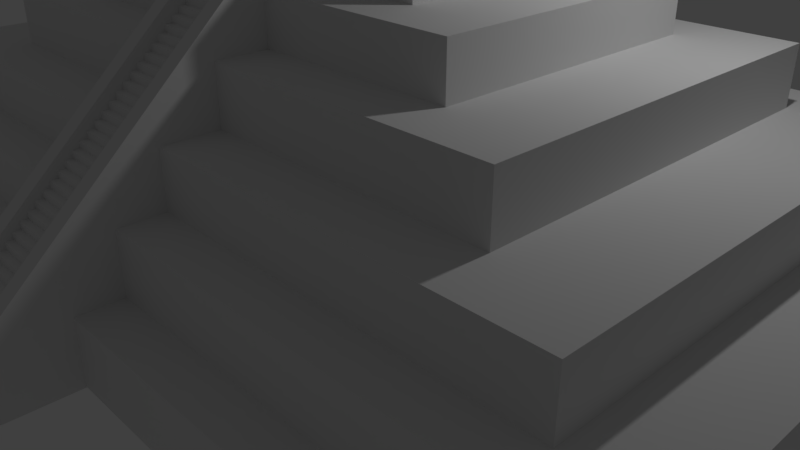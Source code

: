 # Source: Pyramid.blend  (saved by Blender 2.78.0; exported with 4.5.12 LTS)
import bpy
from mathutils import Matrix  # noqa: F401  (used for matrix-valued properties, if any)

bpy.ops.wm.read_factory_settings(use_empty=True)
scene = bpy.context.scene
scene.name = 'Scene'

# ---- collections
col_collection_1 = bpy.data.collections.new('Collection 1'); scene.collection.children.link(col_collection_1)

# ---- materials (node trees are filled in below, after node groups)
mat_material = bpy.data.materials.new('Material')
mat_material.alpha_threshold = 0.0
mat_material.use_transparent_shadow = False
mat_material.roughness = 0.5
mat_material.line_color = (0.0, 0.0, 0.0, 1.0)

# ---- material node trees

# ---- world
world_world = bpy.data.worlds.new('World'); scene.world = world_world
world_world.color = (0.05088, 0.05088, 0.05088)
world_world.use_sun_shadow = False
world_world.sun_shadow_jitter_overblur = 0.0
world_world.cycles.sampling_method = 'MANUAL'

# ---- cameras
cam_camera = bpy.data.cameras.new('Camera')
cam_camera.clip_end = 100.0
cam_camera.lens = 35.0
cam_camera.sensor_width = 32.0
cam_camera.sensor_height = 18.0
cam_camera.ortho_scale = 7.314
cam_camera.dof.focus_distance = 0.0
cam_camera.dof.aperture_fstop = 128.0

# ---- lights
light_lamp = bpy.data.lights.new('Lamp', 'POINT')
light_lamp.transmission_factor = 0.0
light_lamp.cutoff_distance = 30.0
light_lamp.energy = 100.0
light_lamp.shadow_buffer_clip_start = 1.001
light_lamp.shadow_soft_size = 0.1
light_lamp.shadow_maximum_resolution = 0.006
light_lamp.use_absolute_resolution = True

# ---- meshes
me_cube_003 = bpy.data.meshes.new('Cube.003')
me_cube_003.from_pydata([(-1.075, -1.0, -1.0), (-1.075, -1.0, 1.0), (-1.075, 1.0, -1.0), (-1.075, 1.0, 1.0), (1.044, -1.0, -1.0), (1.044, -1.0, 1.0), (1.044, 1.0, -1.0), (1.044, 1.0, 1.0), (-1.075, 1.0, 1.0), (-1.075, 1.0, 3.0), (-1.075, 3.0, 1.0), (-1.075, 3.0, 3.0), (1.044, 1.0, 1.0), (1.044, 1.0, 3.0), (1.044, 3.0, 1.0), (1.044, 3.0, 3.0), (-1.075, 3.0, 3.0), (-1.075, 3.0, 5.0), (-1.075, 5.0, 3.0), (-1.075, 5.0, 5.0), (1.044, 3.0, 3.0), (1.044, 3.0, 5.0), (1.044, 5.0, 3.0), (1.044, 5.0, 5.0), (-1.075, 5.0, 5.0), (-1.075, 5.0, 7.0), (-1.075, 7.0, 5.0), (-1.075, 7.0, 7.0), (1.044, 5.0, 5.0), (1.044, 5.0, 7.0), (1.044, 7.0, 5.0), (1.044, 7.0, 7.0), (-1.075, 7.0, 7.0), (-1.075, 7.0, 9.0), (-1.075, 9.0, 7.0), (-1.075, 9.0, 9.0), (1.044, 7.0, 7.0), (1.044, 7.0, 9.0), (1.044, 9.0, 7.0), (1.044, 9.0, 9.0), (-1.075, 9.0, 9.0), (-1.075, 9.0, 11.0), (-1.075, 11.0, 9.0), (-1.075, 11.0, 11.0), (1.044, 9.0, 9.0), (1.044, 9.0, 11.0), (1.044, 11.0, 9.0), (1.044, 11.0, 11.0), (-1.075, 11.0, 11.0), (-1.075, 11.0, 13.0), (-1.075, 13.0, 11.0), (-1.075, 13.0, 13.0), (1.044, 11.0, 11.0), (1.044, 11.0, 13.0), (1.044, 13.0, 11.0), (1.044, 13.0, 13.0), (-1.075, 13.0, 13.0), (-1.075, 13.0, 15.0), (-1.075, 15.0, 13.0), (-1.075, 15.0, 15.0), (1.044, 13.0, 13.0), (1.044, 13.0, 15.0), (1.044, 15.0, 13.0), (1.044, 15.0, 15.0), (-1.075, 15.0, 15.0), (-1.075, 15.0, 17.0), (-1.075, 17.0, 15.0), (-1.075, 17.0, 17.0), (1.044, 15.0, 15.0), (1.044, 15.0, 17.0), (1.044, 17.0, 15.0), (1.044, 17.0, 17.0), (-1.075, 17.0, 17.0), (-1.075, 17.0, 19.0), (-1.075, 19.0, 17.0), (-1.075, 19.0, 19.0), (1.044, 17.0, 17.0), (1.044, 17.0, 19.0), (1.044, 19.0, 17.0), (1.044, 19.0, 19.0), (-1.075, 19.0, 19.0), (-1.075, 19.0, 21.0), (-1.075, 21.0, 19.0), (-1.075, 21.0, 21.0), (1.044, 19.0, 19.0), (1.044, 19.0, 21.0), (1.044, 21.0, 19.0), (1.044, 21.0, 21.0), (-1.075, 21.0, 21.0), (-1.075, 21.0, 23.0), (-1.075, 23.0, 21.0), (-1.075, 23.0, 23.0), (1.044, 21.0, 21.0), (1.044, 21.0, 23.0), (1.044, 23.0, 21.0), (1.044, 23.0, 23.0), (-1.075, 23.0, 23.0), (-1.075, 23.0, 25.0), (-1.075, 25.0, 23.0), (-1.075, 25.0, 25.0), (1.044, 23.0, 23.0), (1.044, 23.0, 25.0), (1.044, 25.0, 23.0), (1.044, 25.0, 25.0), (-1.075, 25.0, 25.0), (-1.075, 25.0, 27.0), (-1.075, 27.0, 25.0), (-1.075, 27.0, 27.0), (1.044, 25.0, 25.0), (1.044, 25.0, 27.0), (1.044, 27.0, 25.0), (1.044, 27.0, 27.0), (-1.075, 27.0, 27.0), (-1.075, 27.0, 29.0), (-1.075, 29.0, 27.0), (-1.075, 29.0, 29.0), (1.044, 27.0, 27.0), (1.044, 27.0, 29.0), (1.044, 29.0, 27.0), (1.044, 29.0, 29.0), (-1.075, 29.0, 29.0), (-1.075, 29.0, 31.0), (-1.075, 31.0, 29.0), (-1.075, 31.0, 31.0), (1.044, 29.0, 29.0), (1.044, 29.0, 31.0), (1.044, 31.0, 29.0), (1.044, 31.0, 31.0), (-1.075, 31.0, 31.0), (-1.075, 31.0, 33.0), (-1.075, 33.0, 31.0), (-1.075, 33.0, 33.0), (1.044, 31.0, 31.0), (1.044, 31.0, 33.0), (1.044, 33.0, 31.0), (1.044, 33.0, 33.0), (-1.075, 33.0, 33.0), (-1.075, 33.0, 35.0), (-1.075, 35.0, 33.0), (-1.075, 35.0, 35.0), (1.044, 33.0, 33.0), (1.044, 33.0, 35.0), (1.044, 35.0, 33.0), (1.044, 35.0, 35.0), (-1.075, 35.0, 35.0), (-1.075, 35.0, 37.0), (-1.075, 37.0, 35.0), (-1.075, 37.0, 37.0), (1.044, 35.0, 35.0), (1.044, 35.0, 37.0), (1.044, 37.0, 35.0), (1.044, 37.0, 37.0), (-1.075, 37.0, 37.0), (-1.075, 37.0, 39.0), (-1.075, 39.0, 37.0), (-1.075, 39.0, 39.0), (1.044, 37.0, 37.0), (1.044, 37.0, 39.0), (1.044, 39.0, 37.0), (1.044, 39.0, 39.0), (-1.075, 39.0, 39.0), (-1.075, 39.0, 41.0), (-1.075, 41.0, 39.0), (-1.075, 41.0, 41.0), (1.044, 39.0, 39.0), (1.044, 39.0, 41.0), (1.044, 41.0, 39.0), (1.044, 41.0, 41.0), (-1.075, 41.0, 41.0), (-1.075, 41.0, 43.0), (-1.075, 43.0, 41.0), (-1.075, 43.0, 43.0), (1.044, 41.0, 41.0), (1.044, 41.0, 43.0), (1.044, 43.0, 41.0), (1.044, 43.0, 43.0), (-1.075, 43.0, 43.0), (-1.075, 43.0, 45.0), (-1.075, 45.0, 43.0), (-1.075, 45.0, 45.0), (1.044, 43.0, 43.0), (1.044, 43.0, 45.0), (1.044, 45.0, 43.0), (1.044, 45.0, 45.0), (-1.075, 45.0, 45.0), (-1.075, 45.0, 47.0), (-1.075, 47.0, 45.0), (-1.075, 47.0, 47.0), (1.044, 45.0, 45.0), (1.044, 45.0, 47.0), (1.044, 47.0, 45.0), (1.044, 47.0, 47.0), (-1.075, 47.0, 47.0), (-1.075, 47.0, 49.0), (-1.075, 49.0, 47.0), (-1.075, 49.0, 49.0), (1.044, 47.0, 47.0), (1.044, 47.0, 49.0), (1.044, 49.0, 47.0), (1.044, 49.0, 49.0), (-1.075, 49.0, 49.0), (-1.075, 49.0, 51.0), (-1.075, 51.0, 49.0), (-1.075, 51.0, 51.0), (1.044, 49.0, 49.0), (1.044, 49.0, 51.0), (1.044, 51.0, 49.0), (1.044, 51.0, 51.0), (-1.075, 51.0, 51.0), (-1.075, 51.0, 53.0), (-1.075, 53.0, 51.0), (-1.075, 53.0, 53.0), (1.044, 51.0, 51.0), (1.044, 51.0, 53.0), (1.044, 53.0, 51.0), (1.044, 53.0, 53.0), (-1.075, 53.0, 53.0), (-1.075, 53.0, 55.0), (-1.075, 55.0, 53.0), (-1.075, 55.0, 55.0), (1.044, 53.0, 53.0), (1.044, 53.0, 55.0), (1.044, 55.0, 53.0), (1.044, 55.0, 55.0), (-1.075, 55.0, 55.0), (-1.075, 55.0, 57.0), (-1.075, 57.0, 55.0), (-1.075, 57.0, 57.0), (1.044, 55.0, 55.0), (1.044, 55.0, 57.0), (1.044, 57.0, 55.0), (1.044, 57.0, 57.0), (-1.075, 57.0, 57.0), (-1.075, 57.0, 59.0), (-1.075, 59.0, 57.0), (-1.075, 59.0, 59.0), (1.044, 57.0, 57.0), (1.044, 57.0, 59.0), (1.044, 59.0, 57.0), (1.044, 59.0, 59.0), (-1.075, 59.0, 59.0), (-1.075, 59.0, 61.0), (-1.075, 61.0, 59.0), (-1.075, 61.0, 61.0), (1.044, 59.0, 59.0), (1.044, 59.0, 61.0), (1.044, 61.0, 59.0), (1.044, 61.0, 61.0), (-1.075, 61.0, 61.0), (-1.075, 61.0, 63.0), (-1.075, 63.0, 61.0), (-1.075, 63.0, 63.0), (1.044, 61.0, 61.0), (1.044, 61.0, 63.0), (1.044, 63.0, 61.0), (1.044, 63.0, 63.0), (-1.075, 63.0, 63.0), (-1.075, 63.0, 65.0), (-1.075, 65.0, 63.0), (-1.075, 65.0, 65.0), (1.044, 63.0, 63.0), (1.044, 63.0, 65.0), (1.044, 65.0, 63.0), (1.044, 65.0, 65.0), (-1.075, 65.0, 65.0), (-1.075, 65.0, 67.0), (-1.075, 67.0, 65.0), (-1.075, 67.0, 67.0), (1.044, 65.0, 65.0), (1.044, 65.0, 67.0), (1.044, 67.0, 65.0), (1.044, 67.0, 67.0), (-1.075, 67.0, 67.0), (-1.075, 67.0, 69.0), (-1.075, 69.0, 67.0), (-1.075, 69.0, 69.0), (1.044, 67.0, 67.0), (1.044, 67.0, 69.0), (1.044, 69.0, 67.0), (1.044, 69.0, 69.0), (-1.075, 69.0, 69.0), (-1.075, 69.0, 71.0), (-1.075, 71.0, 69.0), (-1.075, 71.0, 71.0), (1.044, 69.0, 69.0), (1.044, 69.0, 71.0), (1.044, 71.0, 69.0), (1.044, 71.0, 71.0), (-1.075, 71.0, 71.0), (-1.075, 71.0, 73.0), (-1.075, 73.0, 71.0), (-1.075, 73.0, 73.0), (1.044, 71.0, 71.0), (1.044, 71.0, 73.0), (1.044, 73.0, 71.0), (1.044, 73.0, 73.0), (-1.075, 73.0, 73.0), (-1.075, 73.0, 75.0), (-1.075, 75.0, 73.0), (-1.075, 75.0, 75.0), (1.044, 73.0, 73.0), (1.044, 73.0, 75.0), (1.044, 75.0, 73.0), (1.044, 75.0, 75.0), (-1.075, 75.0, 75.0), (-1.075, 75.0, 77.0), (-1.075, 77.0, 75.0), (-1.075, 77.0, 77.0), (1.044, 75.0, 75.0), (1.044, 75.0, 77.0), (1.044, 77.0, 75.0), (1.044, 77.0, 77.0), (-1.075, 77.0, 77.0), (-1.075, 77.0, 79.0), (-1.075, 79.0, 77.0), (-1.075, 79.0, 79.0), (1.044, 77.0, 77.0), (1.044, 77.0, 79.0), (1.044, 79.0, 77.0), (1.044, 79.0, 79.0), (-1.075, 79.0, 79.0), (-1.075, 79.0, 81.0), (-1.075, 81.0, 79.0), (-1.075, 81.0, 81.0), (1.044, 79.0, 79.0), (1.044, 79.0, 81.0), (1.044, 81.0, 79.0), (1.044, 81.0, 81.0), (-1.075, 81.0, 81.0), (-1.075, 81.0, 83.0), (-1.075, 83.0, 81.0), (-1.075, 83.0, 83.0), (1.044, 81.0, 81.0), (1.044, 81.0, 83.0), (1.044, 83.0, 81.0), (1.044, 83.0, 83.0), (-1.075, 83.0, 83.0), (-1.075, 83.0, 85.0), (-1.075, 85.0, 83.0), (-1.075, 85.0, 85.0), (1.044, 83.0, 83.0), (1.044, 83.0, 85.0), (1.044, 85.0, 83.0), (1.044, 85.0, 85.0), (-1.075, 85.0, 85.0), (-1.075, 85.0, 87.0), (-1.075, 87.0, 85.0), (-1.075, 87.0, 87.0), (1.044, 85.0, 85.0), (1.044, 85.0, 87.0), (1.044, 87.0, 85.0), (1.044, 87.0, 87.0), (-1.075, 87.0, 87.0), (-1.075, 87.0, 89.0), (-1.075, 89.0, 87.0), (-1.075, 89.0, 89.0), (1.044, 87.0, 87.0), (1.044, 87.0, 89.0), (1.044, 89.0, 87.0), (1.044, 89.0, 89.0), (-1.075, 89.0, 89.0), (-1.075, 89.0, 91.0), (-1.075, 91.0, 89.0), (-1.075, 91.0, 91.0), (1.044, 89.0, 89.0), (1.044, 89.0, 91.0), (1.044, 91.0, 89.0), (1.044, 91.0, 91.0), (-1.075, 91.0, 91.0), (-1.075, 91.0, 93.0), (-1.075, 93.0, 91.0), (-1.075, 93.0, 93.0), (1.044, 91.0, 91.0), (1.044, 91.0, 93.0), (1.044, 93.0, 91.0), (1.044, 93.0, 93.0), (-1.075, 93.0, 93.0), (-1.075, 93.0, 95.0), (-1.075, 95.0, 93.0), (-1.075, 95.0, 95.0), (1.044, 93.0, 93.0), (1.044, 93.0, 95.0), (1.044, 95.0, 93.0), (1.044, 95.0, 95.0), (-1.075, 95.0, 95.0), (-1.075, 95.0, 97.0), (-1.075, 97.0, 95.0), (-1.075, 97.0, 97.0), (1.044, 95.0, 95.0), (1.044, 95.0, 97.0), (1.044, 97.0, 95.0), (1.044, 97.0, 97.0), (-1.075, 97.0, 97.0), (-1.075, 97.0, 99.0), (-1.075, 99.0, 97.0), (-1.075, 99.0, 99.0), (1.044, 97.0, 97.0), (1.044, 97.0, 99.0), (1.044, 99.0, 97.0), (1.044, 99.0, 99.0), (-1.075, 99.0, 99.0), (-1.075, 99.0, 101.0), (-1.075, 101.0, 99.0), (-1.075, 101.0, 101.0), (1.044, 99.0, 99.0), (1.044, 99.0, 101.0), (1.044, 101.0, 99.0), (1.044, 101.0, 101.0), (-1.075, 101.0, 101.0), (-1.075, 101.0, 103.0), (-1.075, 103.0, 101.0), (-1.075, 103.0, 103.0), (1.044, 101.0, 101.0), (1.044, 101.0, 103.0), (1.044, 103.0, 101.0), (1.044, 103.0, 103.0)], [], [(0, 1, 3, 2), (2, 3, 7, 6), (6, 7, 5, 4), (4, 5, 1, 0), (2, 6, 4, 0), (7, 3, 1, 5), (8, 9, 11, 10), (10, 11, 15, 14), (14, 15, 13, 12), (12, 13, 9, 8), (10, 14, 12, 8), (15, 11, 9, 13), (16, 17, 19, 18), (18, 19, 23, 22), (22, 23, 21, 20), (20, 21, 17, 16), (18, 22, 20, 16), (23, 19, 17, 21), (24, 25, 27, 26), (26, 27, 31, 30), (30, 31, 29, 28), (28, 29, 25, 24), (26, 30, 28, 24), (31, 27, 25, 29), (32, 33, 35, 34), (34, 35, 39, 38), (38, 39, 37, 36), (36, 37, 33, 32), (34, 38, 36, 32), (39, 35, 33, 37), (40, 41, 43, 42), (42, 43, 47, 46), (46, 47, 45, 44), (44, 45, 41, 40), (42, 46, 44, 40), (47, 43, 41, 45), (48, 49, 51, 50), (50, 51, 55, 54), (54, 55, 53, 52), (52, 53, 49, 48), (50, 54, 52, 48), (55, 51, 49, 53), (56, 57, 59, 58), (58, 59, 63, 62), (62, 63, 61, 60), (60, 61, 57, 56), (58, 62, 60, 56), (63, 59, 57, 61), (64, 65, 67, 66), (66, 67, 71, 70), (70, 71, 69, 68), (68, 69, 65, 64), (66, 70, 68, 64), (71, 67, 65, 69), (72, 73, 75, 74), (74, 75, 79, 78), (78, 79, 77, 76), (76, 77, 73, 72), (74, 78, 76, 72), (79, 75, 73, 77), (80, 81, 83, 82), (82, 83, 87, 86), (86, 87, 85, 84), (84, 85, 81, 80), (82, 86, 84, 80), (87, 83, 81, 85), (88, 89, 91, 90), (90, 91, 95, 94), (94, 95, 93, 92), (92, 93, 89, 88), (90, 94, 92, 88), (95, 91, 89, 93), (96, 97, 99, 98), (98, 99, 103, 102), (102, 103, 101, 100), (100, 101, 97, 96), (98, 102, 100, 96), (103, 99, 97, 101), (104, 105, 107, 106), (106, 107, 111, 110), (110, 111, 109, 108), (108, 109, 105, 104), (106, 110, 108, 104), (111, 107, 105, 109), (112, 113, 115, 114), (114, 115, 119, 118), (118, 119, 117, 116), (116, 117, 113, 112), (114, 118, 116, 112), (119, 115, 113, 117), (120, 121, 123, 122), (122, 123, 127, 126), (126, 127, 125, 124), (124, 125, 121, 120), (122, 126, 124, 120), (127, 123, 121, 125), (128, 129, 131, 130), (130, 131, 135, 134), (134, 135, 133, 132), (132, 133, 129, 128), (130, 134, 132, 128), (135, 131, 129, 133), (136, 137, 139, 138), (138, 139, 143, 142), (142, 143, 141, 140), (140, 141, 137, 136), (138, 142, 140, 136), (143, 139, 137, 141), (144, 145, 147, 146), (146, 147, 151, 150), (150, 151, 149, 148), (148, 149, 145, 144), (146, 150, 148, 144), (151, 147, 145, 149), (152, 153, 155, 154), (154, 155, 159, 158), (158, 159, 157, 156), (156, 157, 153, 152), (154, 158, 156, 152), (159, 155, 153, 157), (160, 161, 163, 162), (162, 163, 167, 166), (166, 167, 165, 164), (164, 165, 161, 160), (162, 166, 164, 160), (167, 163, 161, 165), (168, 169, 171, 170), (170, 171, 175, 174), (174, 175, 173, 172), (172, 173, 169, 168), (170, 174, 172, 168), (175, 171, 169, 173), (176, 177, 179, 178), (178, 179, 183, 182), (182, 183, 181, 180), (180, 181, 177, 176), (178, 182, 180, 176), (183, 179, 177, 181), (184, 185, 187, 186), (186, 187, 191, 190), (190, 191, 189, 188), (188, 189, 185, 184), (186, 190, 188, 184), (191, 187, 185, 189), (192, 193, 195, 194), (194, 195, 199, 198), (198, 199, 197, 196), (196, 197, 193, 192), (194, 198, 196, 192), (199, 195, 193, 197), (200, 201, 203, 202), (202, 203, 207, 206), (206, 207, 205, 204), (204, 205, 201, 200), (202, 206, 204, 200), (207, 203, 201, 205), (208, 209, 211, 210), (210, 211, 215, 214), (214, 215, 213, 212), (212, 213, 209, 208), (210, 214, 212, 208), (215, 211, 209, 213), (216, 217, 219, 218), (218, 219, 223, 222), (222, 223, 221, 220), (220, 221, 217, 216), (218, 222, 220, 216), (223, 219, 217, 221), (224, 225, 227, 226), (226, 227, 231, 230), (230, 231, 229, 228), (228, 229, 225, 224), (226, 230, 228, 224), (231, 227, 225, 229), (232, 233, 235, 234), (234, 235, 239, 238), (238, 239, 237, 236), (236, 237, 233, 232), (234, 238, 236, 232), (239, 235, 233, 237), (240, 241, 243, 242), (242, 243, 247, 246), (246, 247, 245, 244), (244, 245, 241, 240), (242, 246, 244, 240), (247, 243, 241, 245), (248, 249, 251, 250), (250, 251, 255, 254), (254, 255, 253, 252), (252, 253, 249, 248), (250, 254, 252, 248), (255, 251, 249, 253), (256, 257, 259, 258), (258, 259, 263, 262), (262, 263, 261, 260), (260, 261, 257, 256), (258, 262, 260, 256), (263, 259, 257, 261), (264, 265, 267, 266), (266, 267, 271, 270), (270, 271, 269, 268), (268, 269, 265, 264), (266, 270, 268, 264), (271, 267, 265, 269), (272, 273, 275, 274), (274, 275, 279, 278), (278, 279, 277, 276), (276, 277, 273, 272), (274, 278, 276, 272), (279, 275, 273, 277), (280, 281, 283, 282), (282, 283, 287, 286), (286, 287, 285, 284), (284, 285, 281, 280), (282, 286, 284, 280), (287, 283, 281, 285), (288, 289, 291, 290), (290, 291, 295, 294), (294, 295, 293, 292), (292, 293, 289, 288), (290, 294, 292, 288), (295, 291, 289, 293), (296, 297, 299, 298), (298, 299, 303, 302), (302, 303, 301, 300), (300, 301, 297, 296), (298, 302, 300, 296), (303, 299, 297, 301), (304, 305, 307, 306), (306, 307, 311, 310), (310, 311, 309, 308), (308, 309, 305, 304), (306, 310, 308, 304), (311, 307, 305, 309), (312, 313, 315, 314), (314, 315, 319, 318), (318, 319, 317, 316), (316, 317, 313, 312), (314, 318, 316, 312), (319, 315, 313, 317), (320, 321, 323, 322), (322, 323, 327, 326), (326, 327, 325, 324), (324, 325, 321, 320), (322, 326, 324, 320), (327, 323, 321, 325), (328, 329, 331, 330), (330, 331, 335, 334), (334, 335, 333, 332), (332, 333, 329, 328), (330, 334, 332, 328), (335, 331, 329, 333), (336, 337, 339, 338), (338, 339, 343, 342), (342, 343, 341, 340), (340, 341, 337, 336), (338, 342, 340, 336), (343, 339, 337, 341), (344, 345, 347, 346), (346, 347, 351, 350), (350, 351, 349, 348), (348, 349, 345, 344), (346, 350, 348, 344), (351, 347, 345, 349), (352, 353, 355, 354), (354, 355, 359, 358), (358, 359, 357, 356), (356, 357, 353, 352), (354, 358, 356, 352), (359, 355, 353, 357), (360, 361, 363, 362), (362, 363, 367, 366), (366, 367, 365, 364), (364, 365, 361, 360), (362, 366, 364, 360), (367, 363, 361, 365), (368, 369, 371, 370), (370, 371, 375, 374), (374, 375, 373, 372), (372, 373, 369, 368), (370, 374, 372, 368), (375, 371, 369, 373), (376, 377, 379, 378), (378, 379, 383, 382), (382, 383, 381, 380), (380, 381, 377, 376), (378, 382, 380, 376), (383, 379, 377, 381), (384, 385, 387, 386), (386, 387, 391, 390), (390, 391, 389, 388), (388, 389, 385, 384), (386, 390, 388, 384), (391, 387, 385, 389), (392, 393, 395, 394), (394, 395, 399, 398), (398, 399, 397, 396), (396, 397, 393, 392), (394, 398, 396, 392), (399, 395, 393, 397), (400, 401, 403, 402), (402, 403, 407, 406), (406, 407, 405, 404), (404, 405, 401, 400), (402, 406, 404, 400), (407, 403, 401, 405), (408, 409, 411, 410), (410, 411, 415, 414), (414, 415, 413, 412), (412, 413, 409, 408), (410, 414, 412, 408), (415, 411, 409, 413)])
me_cube_003.use_remesh_preserve_volume = False
me_cube_003.use_remesh_preserve_attributes = False
me_cube_003.use_mirror_vertex_groups = False
me_cube_003.update()
me_cube = bpy.data.meshes.new('Cube')
me_cube.from_pydata([(1.0, 1.0, -1.985), (1.0, -1.0, -1.985), (-1.0, -1.0, -1.985), (-1.0, 1.0, -1.985), (0.8697, 0.8697, 0.01493), (0.8697, -0.8697, 0.01493), (-0.8697, -0.8697, 0.01493), (-0.8697, 0.8697, 0.01493), (1.0, 1.0, 0.01493), (1.0, -1.0, 0.01493), (-1.0, 1.0, 0.01493), (-1.0, -1.0, 0.01493), (0.7369, 0.7369, 2.293), (0.7369, -0.7369, 2.293), (-0.7369, 0.7369, 2.293), (-0.7369, -0.7369, 2.293), (0.8697, 0.8697, 2.293), (0.8697, -0.8697, 2.293), (-0.8697, 0.8697, 2.293), (-0.8697, -0.8697, 2.293), (0.5711, 0.5711, 4.373), (0.5711, -0.5711, 4.373), (-0.5711, 0.5711, 4.373), (-0.5711, -0.5711, 4.373), (0.7369, 0.7369, 4.373), (0.7369, -0.7369, 4.373), (-0.7369, 0.7369, 4.373), (-0.7369, -0.7369, 4.373), (0.4192, 0.4192, 6.5), (0.4192, -0.4192, 6.5), (-0.4192, 0.4192, 6.5), (-0.4192, -0.4192, 6.5), (0.5711, 0.5711, 6.5), (0.5711, -0.5711, 6.5), (-0.5711, 0.5711, 6.5), (-0.5711, -0.5711, 6.5), (0.2798, 0.2798, 8.289), (0.2798, -0.2798, 8.289), (-0.2798, 0.2798, 8.289), (-0.2798, -0.2798, 8.289), (0.4192, 0.4192, 8.289), (0.4192, -0.4192, 8.289), (-0.4192, 0.4192, 8.289), (-0.4192, -0.4192, 8.289), (0.1511, 0.1511, 10.35), (0.1511, -0.1511, 10.35), (-0.1511, 0.1511, 10.35), (-0.1511, -0.1511, 10.35), (0.2798, 0.2798, 10.35), (0.2798, -0.2798, 10.35), (-0.2798, 0.2798, 10.35), (-0.2798, -0.2798, 10.35), (0.1078, 0.1078, 14.77), (0.1078, -0.1078, 14.77), (-0.1078, 0.1078, 14.77), (-0.1078, -0.1078, 14.77), (0.07239, 1.0, -1.985), (0.07239, -1.0, -1.985), (0.07239, 1.0, 0.01493), (0.07239, -1.0, 0.01493), (0.07239, 0.8697, 0.01493), (0.07239, -0.8697, 0.01493), (0.07239, 0.8697, 2.293), (0.07239, -0.8697, 2.293), (0.07239, 0.7369, 2.293), (0.07239, -0.7369, 2.293), (0.07239, 0.7369, 4.373), (0.07239, -0.7369, 4.373), (0.07239, 0.5711, 4.373), (0.07239, -0.5711, 4.373), (0.07239, 0.5711, 6.5), (0.07239, -0.5711, 6.5), (0.07239, 0.4192, 6.5), (0.07239, -0.4192, 6.5), (0.07239, 0.4192, 8.289), (0.07239, -0.4192, 8.289), (0.07239, 0.2798, 8.289), (0.07239, -0.2798, 8.289), (0.07239, 0.2798, 10.35), (0.07239, -0.2798, 10.35), (0.07239, 0.1511, 10.35), (0.07239, -0.1511, 10.35), (0.04253, 0.08876, 13.49), (0.04253, -0.08876, 13.49), (-0.07239, 1.0, -1.985), (-0.07239, -1.0, -1.985), (-0.07239, 1.0, 0.01493), (-0.07239, -1.0, 0.01493), (-0.07239, 0.8697, 0.01493), (-0.07239, -0.8697, 0.01493), (-0.07239, 0.8697, 2.293), (-0.07239, -0.8697, 2.293), (-0.07239, 0.7369, 2.293), (-0.07239, -0.7369, 2.293), (-0.07239, 0.7369, 4.373), (-0.07239, -0.7369, 4.373), (-0.07239, 0.5711, 4.373), (-0.07239, -0.5711, 4.373), (-0.07239, 0.5711, 6.5), (-0.07239, -0.5711, 6.5), (-0.07239, 0.4192, 6.5), (-0.07239, -0.4192, 6.5), (-0.07239, 0.4192, 8.289), (-0.07239, -0.4192, 8.289), (-0.07239, 0.2798, 8.289), (-0.07239, -0.2798, 8.289), (-0.07239, 0.2798, 10.35), (-0.07239, -0.2798, 10.35), (-0.07239, 0.1511, 10.35), (-0.07239, -0.1511, 10.35), (-0.04253, 0.08876, 13.49), (-0.04253, -0.08876, 13.49), (0.07239, -1.0, -1.985), (-0.07239, -1.0, -1.985), (0.07239, -0.2798, 8.289), (-0.07239, -0.2798, 8.289), (0.07239, -1.0, -1.985), (-0.07239, -1.0, -1.985), (0.07239, -0.2798, 8.289), (-0.07239, -0.2798, 8.289), (0.07239, -1.0, -1.985), (-0.07239, -1.0, -1.985), (0.07239, -0.2798, 8.289), (-0.07239, -0.2798, 8.289), (0.07239, -1.325, -1.985), (-0.07239, -1.325, -1.985), (0.07239, -0.2798, 10.35), (-0.07239, -0.2798, 10.35), (0.07239, -1.325, -1.985), (-0.07239, -1.325, -1.985), (0.07239, -0.2798, 10.35), (-0.07239, -0.2798, 10.35), (-0.04343, -1.325, -1.985), (-0.04343, -0.2798, 10.35), (0.04343, -1.325, -1.985), (0.04343, -0.2798, 10.35), (0.07239, -1.325, -1.985), (0.07239, -0.2798, 10.35), (-0.07239, -1.325, -1.985), (-0.07239, -0.2798, 10.35), (-0.04343, -1.325, -1.985), (-0.04343, -0.2798, 10.35), (0.04343, -1.325, -1.985), (0.04343, -0.2798, 10.35), (0.07239, -1.396, -1.985), (0.07239, -0.3505, 10.35), (-0.07239, -1.396, -1.985), (-0.07239, -0.3505, 10.35), (-0.04343, -1.396, -1.985), (-0.04343, -0.3505, 10.35), (0.04343, -1.396, -1.985), (0.04343, -0.3505, 10.35), (-0.04343, -0.2798, 10.79), (-0.07239, -0.2798, 10.79), (0.07239, -0.2798, 10.79), (0.04343, -0.2798, 10.79), (-0.04343, -0.2798, 10.35), (-0.07239, -0.2798, 10.35), (0.07239, -0.2798, 10.35), (0.04343, -0.2798, 10.35), (-0.04343, -0.2798, 10.79), (-0.07239, -0.2798, 10.79), (0.07239, -0.2798, 10.79), (0.04343, -0.2798, 10.79), (-0.04343, -0.1511, 10.35), (-0.07239, -0.1511, 10.35), (0.07239, -0.1511, 10.35), (0.04343, -0.1511, 10.35), (-0.04343, -0.1511, 10.79), (-0.07239, -0.1511, 10.79), (0.07239, -0.1511, 10.79), (0.04343, -0.1511, 10.79), (1.0, 1.0, -2.436), (1.0, -1.0, -2.436), (-0.07239, 1.0, -2.436), (-1.0, 1.0, -2.436), (-0.07239, -1.0, -2.436), (-1.0, -1.0, -2.436), (0.07239, 1.0, -2.436), (0.07239, -1.0, -2.436), (0.07239, -1.0, -2.436), (-0.07239, -1.0, -2.436), (0.07239, -1.325, -2.436), (-0.07239, -1.325, -2.436), (-0.07239, -1.325, -2.436), (-0.04343, -1.325, -2.436), (0.04343, -1.325, -2.436), (0.07239, -1.325, -2.436), (-0.07239, -1.396, -2.436), (-0.04343, -1.396, -2.436), (0.04343, -1.396, -2.436), (0.07239, -1.396, -2.436), (0.07239, -0.1511, 10.35), (0.07239, -0.2798, 10.35), (-0.07239, -0.2798, 10.35), (-0.07239, -0.1511, 10.35), (0.167, -0.1511, 10.87), (0.1525, -0.1511, 11.4), (0.1887, -0.1511, 11.92), (0.1525, -0.1511, 12.44), (0.1136, -0.1121, 12.97), (-0.1107, -0.1121, 12.97), (-0.1496, -0.1511, 12.44), (-0.1858, -0.1511, 11.92), (-0.1496, -0.1511, 11.4), (-0.1641, -0.1511, 10.87), (0.167, 0.1511, 10.87), (0.1525, 0.1511, 11.4), (0.1887, 0.1511, 11.92), (0.1525, 0.1511, 12.44), (0.1136, 0.1121, 12.97), (-0.1107, 0.1121, 12.97), (-0.1496, 0.1511, 12.44), (-0.1858, 0.1511, 11.92), (-0.1496, 0.1511, 11.4), (-0.1641, 0.1511, 10.87), (0.07386, 0.1511, 10.87), (0.07386, 0.1511, 11.4), (0.07386, 0.1511, 11.92), (0.07386, 0.1511, 12.44), (0.07386, 0.1511, 12.97), (0.07386, -0.1511, 10.87), (0.07386, -0.1511, 11.4), (0.07386, -0.1511, 11.92), (0.07386, -0.1511, 12.44), (0.03375, -0.1511, 12.97), (-0.07093, -0.1511, 10.87), (-0.07093, -0.1511, 11.4), (-0.07093, -0.1511, 11.92), (-0.07093, -0.1511, 12.44), (-0.03082, -0.1511, 12.97), (-0.07092, 0.1511, 10.87), (-0.07092, 0.1511, 11.4), (-0.07092, 0.1511, 11.92), (-0.07092, 0.1511, 12.44), (-0.07092, 0.1511, 12.97), (0.04253, 0.08876, 13.49), (0.04253, -0.08876, 13.49), (-0.04253, 0.08876, 13.49), (-0.04253, -0.08876, 13.49), (0.04253, 0.08876, 13.49), (0.04253, -0.08876, 13.49), (-0.04253, 0.08876, 13.49), (-0.04253, -0.08876, 13.49), (-1.341e-07, -1.49e-07, 15.2), (-1.341e-07, -1.49e-07, 15.2), (-1.341e-07, -1.49e-07, 15.2), (-1.341e-07, -1.49e-07, 15.2), (-1.788e-07, -0.1511, 10.35), (0.07312, -0.1511, 10.61), (0.07386, -0.1511, 11.13), (-0.07166, -0.1511, 10.61), (-0.07093, -0.1511, 11.13), (0.0181, -0.03834, 10.35), (0.001465, -0.1511, 11.4), (0.001465, -0.1511, 11.13), (-0.01663, -0.03834, 10.94), (-0.0362, -0.1511, 10.35), (0.07349, -0.1511, 10.74), (0.07386, -0.1511, 11.26), (-0.07129, -0.1511, 10.74), (-0.07093, -0.1511, 11.26), (-0.03473, -0.1511, 10.87), (-0.03473, -0.1511, 11.4), (0.03619, -0.1511, 10.35), (0.07276, -0.1511, 10.48), (0.07386, -0.1511, 11.0), (-0.07202, -0.1511, 10.48), (-0.07093, -0.1511, 11.0), (0.03766, -0.1511, 10.87), (0.03766, -0.1511, 11.4), (0.001465, -0.1511, 11.26), (0.001465, -0.1511, 11.0), (-0.03473, -0.1511, 11.13), (0.03766, -0.1511, 11.13), (-0.01663, -0.03834, 11.0), (-0.01718, -0.03834, 10.67), (-0.03546, -0.1511, 10.61), (0.03693, -0.1511, 10.61), (0.03656, -0.1511, 10.48), (-0.03583, -0.1511, 10.48), (-0.0351, -0.1511, 10.74), (0.03766, -0.1511, 11.0), (-0.03473, -0.1511, 11.0), (-0.03473, -0.1511, 11.26), (0.03766, -0.1511, 11.26), (0.03729, -0.1511, 10.74), (0.0181, -0.1511, 10.35), (0.01956, -0.1511, 10.87), (0.01828, -0.03834, 10.41), (-0.01737, -0.03834, 10.61), (0.01883, -0.1511, 10.61), (-0.0181, -0.1511, 10.35), (-0.01663, -0.1511, 10.87), (-0.01755, -0.03834, 10.54), (-0.01773, -0.03834, 10.48), (0.01938, -0.03834, 10.81), (-0.01737, -0.1511, 10.61), (0.03674, -0.1511, 10.54), (0.03638, -0.1511, 10.41), (0.01846, -0.1511, 10.48), (-0.03565, -0.1511, 10.54), (-0.03601, -0.1511, 10.41), (-0.01773, -0.1511, 10.48), (-0.03491, -0.1511, 10.81), (-0.03528, -0.1511, 10.67), (-0.017, -0.1511, 10.74), (0.03766, -0.1511, 10.94), (0.01956, -0.1511, 11.0), (-0.03473, -0.1511, 10.94), (-0.01663, -0.1511, 11.0), (0.03748, -0.1511, 10.81), (0.03711, -0.1511, 10.67), (0.0192, -0.1511, 10.74), (0.01901, -0.1511, 10.67), (0.01938, -0.1511, 10.81), (-0.01663, -0.1511, 10.94), (0.01956, -0.1511, 10.94), (-0.01718, -0.1511, 10.67), (-0.01791, -0.1511, 10.41), (0.01828, -0.1511, 10.41), (0.01865, -0.1511, 10.54), (-0.01755, -0.1511, 10.54), (-0.01682, -0.1511, 10.81), (0.0181, 0.05389, 10.35), (-1.788e-07, 0.05389, 10.35), (0.01956, 0.05389, 10.87), (0.001465, 0.05389, 10.87), (0.001282, 0.05389, 10.81), (0.0005493, 0.05389, 10.54), (0.0007324, 0.05389, 10.61), (0.01883, 0.05389, 10.61), (0.001465, 0.05389, 10.94), (0.001465, 0.05389, 11.0), (0.0009156, 0.05389, 10.67), (0.001099, 0.05389, 10.74), (0.000183, 0.05389, 10.41), (0.0003661, 0.05389, 10.48), (0.01846, 0.05389, 10.48), (0.01956, 0.05389, 11.0), (0.0192, 0.05389, 10.74), (-0.0181, 0.05389, 10.35), (-0.01663, 0.05389, 10.87), (-0.01737, 0.05389, 10.61), (-0.01773, 0.05389, 10.48), (-0.017, 0.05389, 10.74), (-0.01663, 0.05389, 11.0), (0.01901, 0.05389, 10.67), (0.01938, 0.05389, 10.81), (-0.01663, 0.05389, 10.94), (0.01956, 0.05389, 10.94), (-0.01718, 0.05389, 10.67), (-0.01791, 0.05389, 10.41), (0.01828, 0.05389, 10.41), (0.01865, 0.05389, 10.54), (-0.01755, 0.05389, 10.54), (-0.01682, 0.05389, 10.81), (-1.788e-07, -0.03834, 10.35), (0.01901, -0.03834, 10.67), (0.0192, -0.03834, 10.74), (-0.017, -0.03834, 10.74), (0.01956, -0.03834, 11.0), (0.001465, -0.03834, 11.0), (0.01846, -0.03834, 10.48), (-0.01663, -0.03834, 10.87), (-0.01682, -0.03834, 10.81), (-0.01791, -0.03834, 10.41), (-0.0181, -0.03834, 10.35), (0.01865, -0.03834, 10.54), (0.01883, -0.03834, 10.61), (0.01956, -0.03834, 10.87), (0.01956, -0.03834, 10.94), (0.01938, 0.02622, 10.81), (-0.01773, 0.02622, 10.48), (-0.01755, 0.02622, 10.54), (-0.01737, 0.02622, 10.61), (-0.01718, 0.02622, 10.67), (-0.01663, 0.02622, 10.94), (0.0181, 0.02622, 10.35), (-1.788e-07, 0.02622, 10.35), (0.0192, 0.02622, 10.74), (-0.017, 0.02622, 10.74), (0.001465, 0.02622, 11.0), (-0.01682, 0.02622, 10.81), (-0.0181, 0.02622, 10.35), (0.01883, 0.02622, 10.61), (0.01956, 0.02622, 10.94), (0.01828, 0.02622, 10.41), (-0.01663, 0.02622, 11.0), (0.01901, 0.02622, 10.67), (0.01956, 0.02622, 11.0), (0.01846, 0.02622, 10.48), (-0.01663, 0.02622, 10.87), (-0.01791, 0.02622, 10.41), (0.01865, 0.02622, 10.54), (0.01956, 0.02622, 10.87), (-0.03475, 0.02622, 10.5), (-0.03475, 0.05389, 10.5), (-0.03457, 0.02622, 10.56), (-0.03457, 0.05389, 10.56), (-0.03439, 0.02622, 10.63), (-0.03439, 0.05389, 10.63), (-0.0342, 0.02622, 10.69), (-0.0342, 0.05389, 10.69), (-0.03365, 0.02622, 10.95), (-0.03365, 0.05389, 10.95), (-0.03402, 0.02622, 10.76), (-0.03402, 0.05389, 10.76), (-0.03384, 0.02622, 10.82), (-0.03384, 0.05389, 10.82), (-0.03512, 0.02622, 10.37), (-0.03512, 0.05389, 10.37), (-0.03365, 0.05389, 11.02), (-0.03365, 0.05389, 10.89), (-0.03494, 0.05389, 10.43), (-0.03365, 0.02622, 11.02), (-0.03365, 0.02622, 10.89), (-0.03494, 0.02622, 10.43), (0.1706, -0.1511, 12.18), (0.07386, -0.1511, 12.18), (0.1313, -0.1511, 11.92), (0.1132, -0.1511, 12.44), (0.1222, -0.1511, 12.18), (0.1313, -0.1511, 11.92), (0.07386, -0.1511, 11.92), (0.07386, -0.1511, 12.18), (0.1222, -0.1511, 12.18), (0.1313, -0.1511, 11.92), (0.07386, -0.1511, 11.92), (0.07386, -0.1511, 12.18), (0.1222, -0.1511, 12.18), (0.1313, -0.1511, 11.92), (0.07386, -0.1511, 11.92), (0.07386, -0.1511, 12.18), (0.1222, -0.1511, 12.18), (0.1313, -0.2798, 11.92), (0.07386, -0.2798, 11.92), (0.07386, -0.2798, 12.18), (0.1222, -0.2798, 12.18), (-0.1677, -0.1511, 12.18), (-0.07093, -0.1511, 12.18), (-0.1284, -0.1511, 11.92), (-0.1103, -0.1511, 12.44), (-0.1193, -0.1511, 12.18), (-0.07093, -0.1511, 11.92), (-0.07093, -0.1511, 12.18), (-0.1284, -0.1511, 11.92), (-0.1193, -0.1511, 12.18), (-0.07093, -0.2798, 11.92), (-0.07093, -0.2798, 12.18), (-0.1284, -0.2798, 11.92), (-0.1193, -0.2798, 12.18), (-0.07093, -0.1511, 12.05), (-0.07093, -0.2798, 12.05), (-0.07093, -0.2154, 12.18), (-0.07093, -0.2154, 11.92), (-0.07093, -0.2154, 12.05), (-0.07093, -0.2798, 12.05), (-0.07093, -0.2798, 12.18), (-0.07093, -0.2154, 12.18), (-0.07093, -0.2154, 12.05), (-0.07093, -0.2798, 12.05), (-0.07093, -0.2798, 12.18), (-0.07093, -0.2154, 12.18), (-0.07093, -0.2154, 12.05), (-0.07093, -0.2798, 12.05), (-0.07093, -0.2798, 12.18), (-0.07093, -0.2154, 12.18), (-0.07093, -0.2154, 12.05), (-0.07093, -0.2798, 12.05), (-0.07093, -0.2798, 12.18), (-0.07093, -0.2154, 12.18), (-0.07093, -0.2154, 12.05), (-0.07093, -0.2798, 12.05), (-0.07093, -0.2798, 12.18), (-0.07093, -0.2154, 12.18), (-0.07093, -0.2154, 12.05), (0.07386, -0.2798, 12.05), (0.07386, -0.1511, 12.05), (0.07386, -0.2154, 12.18), (0.07386, -0.2154, 12.05), (0.07386, -0.2798, 12.05), (0.07386, -0.2154, 11.92), (0.07386, -0.2154, 12.18), (0.07386, -0.2154, 12.05), (0.07386, -0.2154, 11.92), (0.07386, -0.2798, 11.92), (-0.07093, -0.2798, 11.92), (-0.07093, -0.2798, 12.05), (-0.07093, -0.2154, 11.92), (-0.07093, -0.2154, 12.05), (0.07386, -0.2798, 12.05), (0.07386, -0.2154, 12.05), (0.07386, -0.2154, 11.92), (0.07386, -0.2798, 11.92), (-0.07093, -0.2798, 11.92), (-0.07093, -0.2798, 12.05), (-0.07093, -0.2154, 11.92), (-0.07093, -0.2154, 12.05), (0.07386, -0.2798, 12.05), (0.07386, -0.2154, 12.05), (-0.04343, -0.2798, 11.92), (-0.04343, -0.2798, 12.05), (-0.04343, -0.2154, 11.92), (-0.04343, -0.2154, 12.05), (0.07386, -0.2154, 11.92), (0.07386, -0.2798, 11.92), (0.07386, -0.2798, 12.05), (0.07386, -0.2154, 12.05), (0.04343, -0.2154, 11.92), (0.04343, -0.2798, 11.92), (0.04343, -0.2798, 12.05), (0.04343, -0.2154, 12.05), (-0.07093, -0.2798, 10.79), (-0.07093, -0.2154, 10.79), (-0.04343, -0.2154, 10.79), (0.07386, -0.2154, 10.79), (0.07386, -0.2798, 10.79), (0.04343, -0.2154, 10.79)], [], [(2, 3, 175, 177), (61, 5, 17, 63), (0, 8, 9, 1), (85, 87, 11, 2), (2, 11, 10, 3), (86, 84, 3, 10), (4, 5, 9, 8), (60, 4, 8, 58), (89, 6, 11, 87), (6, 7, 10, 11), (14, 15, 27, 26), (5, 4, 16, 17), (7, 6, 19, 18), (88, 7, 18, 90), (12, 13, 17, 16), (64, 12, 16, 62), (93, 15, 19, 91), (15, 14, 18, 19), (22, 23, 35, 34), (92, 14, 26, 94), (65, 13, 25, 67), (13, 12, 24, 25), (20, 21, 25, 24), (68, 20, 24, 66), (97, 23, 27, 95), (23, 22, 26, 27), (73, 29, 41, 75), (96, 22, 34, 98), (69, 21, 33, 71), (21, 20, 32, 33), (28, 29, 33, 32), (72, 28, 32, 70), (101, 31, 35, 99), (31, 30, 34, 35), (77, 37, 49, 79), (29, 28, 40, 41), (30, 31, 43, 42), (100, 30, 42, 102), (36, 37, 41, 40), (76, 36, 40, 74), (105, 39, 43, 103), (39, 38, 42, 43), (37, 36, 48, 49), (38, 39, 51, 50), (104, 38, 50, 106), (225, 200, 53, 83), (44, 45, 49, 48), (80, 44, 48, 78), (109, 47, 51, 107), (47, 46, 50, 51), (110, 54, 55, 111), (200, 210, 52, 53), (211, 201, 55, 54), (235, 211, 54, 110), (210, 220, 82, 52), (52, 82, 83, 53), (45, 81, 79, 49), (108, 80, 78, 106), (230, 225, 83, 111), (36, 76, 78, 48), (37, 77, 75, 41), (104, 76, 74, 102), (28, 72, 74, 40), (105, 77, 79, 107), (29, 73, 71, 33), (100, 72, 70, 98), (20, 68, 70, 32), (21, 69, 67, 25), (96, 68, 66, 94), (12, 64, 66, 24), (13, 65, 63, 17), (92, 64, 62, 90), (4, 60, 62, 16), (5, 61, 59, 9), (88, 60, 58, 86), (8, 0, 56, 58), (1, 9, 59, 57), (150, 142, 186, 190), (6, 89, 91, 19), (7, 88, 86, 10), (14, 92, 90, 18), (15, 93, 95, 27), (22, 96, 94, 26), (31, 101, 103, 43), (23, 97, 99, 35), (30, 100, 98, 34), (39, 105, 107, 51), (38, 104, 102, 42), (201, 230, 111, 55), (46, 108, 106, 50), (220, 235, 110, 82), (111, 83, 237, 239), (107, 79, 193, 194), (76, 104, 106, 78), (72, 100, 102, 74), (68, 96, 98, 70), (64, 92, 94, 66), (60, 88, 90, 62), (58, 56, 84, 86), (56, 0, 172, 178), (85, 113, 115, 105), (115, 119, 118, 114), (77, 114, 112, 57), (57, 112, 113, 85), (105, 115, 114, 77), (118, 122, 120, 116), (114, 118, 116, 112), (112, 116, 117, 113), (113, 117, 119, 115), (121, 125, 127, 123), (116, 120, 121, 117), (117, 121, 123, 119), (119, 123, 122, 118), (124, 126, 130, 128), (123, 127, 126, 122), (122, 126, 124, 120), (136, 144, 191, 187), (128, 130, 137, 136), (125, 124, 128, 129), (127, 125, 129, 131), (126, 127, 131, 130), (130, 135, 143, 137), (133, 132, 134, 135), (85, 2, 177, 176), (57, 85, 176, 179), (135, 134, 142, 143), (133, 131, 139, 141), (131, 129, 138, 139), (134, 128, 136, 142), (129, 132, 140, 138), (132, 133, 141, 140), (147, 146, 148, 149), (144, 145, 151, 150), (140, 141, 149, 148), (136, 137, 145, 144), (143, 142, 150, 151), (139, 138, 146, 147), (147, 149, 160, 161), (151, 145, 162, 163), (158, 137, 162, 145), (151, 163, 143, 159), (156, 141, 160, 149), (154, 137, 158, 162), (143, 155, 163, 159), (157, 147, 161, 139), (161, 160, 168, 169), (159, 163, 171, 167), (152, 141, 156, 160), (155, 154, 162, 163), (137, 143, 159, 158), (141, 139, 157, 156), (139, 153, 161, 157), (153, 152, 160, 161), (166, 167, 171, 170), (164, 165, 169, 168), (156, 157, 165, 164), (162, 158, 166, 170), (160, 156, 164, 168), (163, 162, 170, 171), (158, 159, 167, 166), (157, 161, 169, 165), (174, 176, 177, 175), (172, 173, 179, 178), (178, 179, 176, 174), (180, 182, 183, 181), (184, 185, 189, 188), (186, 187, 191, 190), (125, 121, 181, 183), (1, 57, 179, 173), (140, 148, 189, 185), (138, 140, 185, 184), (146, 138, 184, 188), (121, 120, 180, 181), (148, 146, 188, 189), (120, 124, 182, 180), (0, 1, 173, 172), (124, 125, 183, 182), (142, 136, 187, 186), (3, 84, 174, 175), (84, 56, 178, 174), (144, 150, 190, 191), (192, 195, 194, 193), (109, 107, 194, 195), (79, 81, 192, 193), (81, 264, 287, 248, 292, 257, 109, 195, 192), (80, 108, 231, 216), (216, 231, 232, 217), (217, 232, 233, 218), (218, 233, 234, 219), (219, 234, 235, 220), (47, 109, 267, 251, 260, 226, 205), (205, 226, 268, 252, 261, 227, 204), (204, 227, 228, 441, 203), (443, 440, 229, 442), (202, 442, 229, 230, 201), (286, 258, 221, 269, 311), (285, 259, 222, 270), (227, 263, 254, 270, 222, 223, 228), (228, 223, 419, 224, 229, 440), (229, 224, 225, 230), (44, 80, 216, 206), (206, 216, 217, 207), (207, 217, 218, 208), (208, 218, 219, 209), (209, 219, 220, 210), (108, 46, 215, 231), (231, 215, 214, 232), (232, 214, 213, 233), (233, 213, 212, 234), (234, 212, 211, 235), (46, 47, 205, 215), (215, 205, 204, 214), (214, 204, 203, 213), (213, 203, 439, 202, 212), (212, 202, 201, 211), (45, 44, 206, 196), (196, 206, 207, 197), (197, 207, 208, 198), (198, 208, 209, 199, 418), (199, 209, 210, 200), (81, 45, 196, 221, 258, 249, 265), (221, 196, 197, 222, 259, 250, 266), (222, 197, 198, 420, 223), (422, 418, 199, 421), (224, 421, 199, 200, 225), (239, 237, 241, 243), (110, 111, 239, 238), (83, 82, 236, 237), (82, 110, 238, 236), (243, 241, 245, 247), (237, 236, 240, 241), (238, 239, 243, 242), (236, 238, 242, 240), (244, 246, 247, 245), (241, 240, 244, 245), (242, 243, 247, 246), (240, 242, 246, 244), (284, 271, 254, 263), (283, 310, 272, 255, 273), (282, 266, 250, 274), (382, 388, 346, 333), (376, 375, 400, 402), (279, 265, 249, 278, 298), (321, 298, 278, 291), (320, 299, 279, 300), (264, 81, 265, 279, 299), (267, 280, 301, 277, 251), (109, 257, 302, 280, 267), (378, 387, 353, 324), (260, 281, 304, 262, 226), (251, 277, 305, 281, 260), (345, 356, 409, 407), (272, 308, 282, 274, 255), (317, 307, 282, 308), (269, 221, 266, 282, 307), (268, 283, 273, 252), (226, 262, 309, 283, 268), (343, 351, 403, 401), (261, 284, 263, 227), (252, 273, 284, 261), (273, 255, 271, 284), (271, 285, 270, 254), (255, 274, 285, 271), (274, 250, 259, 285), (315, 311, 269, 288), (314, 312, 286, 313), (278, 249, 258, 286, 312), (387, 391, 338, 353), (384, 341, 411, 410), (291, 278, 312, 314), (356, 342, 413, 409), (385, 389, 347, 331), (313, 286, 311, 315), (309, 316, 310, 283), (262, 293, 316, 309), (351, 345, 407, 403), (379, 378, 324, 325), (384, 379, 325, 341), (288, 269, 307, 317), (305, 318, 306, 281), (277, 297, 318, 305), (389, 380, 340, 347), (302, 319, 303, 280), (257, 292, 319, 302), (383, 381, 406, 408), (390, 382, 333, 339), (391, 394, 354, 338), (287, 264, 299, 320), (377, 392, 416, 404), (381, 376, 402, 406), (300, 279, 298, 321), (301, 322, 297, 277), (280, 303, 322, 301), (394, 385, 331, 354), (304, 323, 293, 262), (281, 306, 323, 304), (395, 386, 350, 326), (356, 328, 327, 342), (355, 329, 330, 343), (352, 336, 337, 344), (351, 334, 335, 345), (349, 332, 333, 346), (334, 347, 340, 335), (330, 331, 347, 334), (328, 348, 326, 327), (335, 340, 348, 328), (342, 327, 332, 349), (332, 350, 339, 333), (327, 326, 350, 332), (343, 330, 334, 351), (341, 325, 336, 352), (336, 353, 338, 337), (325, 324, 353, 336), (329, 354, 331, 330), (337, 338, 354, 329), (344, 337, 329, 355), (345, 335, 328, 356), (372, 395, 326, 348), (386, 390, 339, 350), (380, 372, 348, 340), (344, 355, 399, 397), (303, 319, 366, 295), (313, 315, 296, 359), (317, 308, 361, 371), (315, 288, 370, 296), (288, 317, 371, 370), (321, 291, 369, 368), (319, 292, 367, 366), (293, 323, 365, 364), (300, 321, 368, 363), (308, 272, 362, 361), (323, 306, 360, 365), (314, 313, 359, 358), (292, 248, 357, 367), (248, 287, 253, 357), (310, 316, 256, 275), (291, 314, 358, 369), (306, 318, 276, 360), (316, 293, 364, 256), (320, 300, 363, 289), (318, 297, 290, 276), (297, 322, 294, 290), (287, 320, 289, 253), (322, 303, 295, 294), (272, 310, 275, 362), (295, 366, 393, 373), (359, 296, 372, 380), (371, 361, 390, 386), (296, 370, 395, 372), (370, 371, 386, 395), (368, 369, 385, 394), (366, 367, 384, 393), (364, 365, 383, 392), (363, 368, 394, 391), (361, 362, 382, 390), (365, 360, 381, 383), (358, 359, 380, 389), (367, 357, 379, 384), (357, 253, 378, 379), (275, 256, 377, 388), (369, 358, 389, 385), (360, 276, 376, 381), (256, 364, 392, 377), (289, 363, 391, 387), (276, 290, 375, 376), (290, 294, 374, 375), (253, 289, 387, 378), (294, 295, 373, 374), (362, 275, 388, 382), (398, 396, 397, 399), (400, 398, 399, 401), (402, 400, 401, 403), (404, 416, 413, 405), (406, 402, 403, 407), (415, 404, 405, 412), (408, 406, 407, 409), (416, 408, 409, 413), (417, 410, 411, 414), (396, 417, 414, 397), (349, 346, 412, 405), (375, 374, 398, 400), (342, 349, 405, 413), (352, 344, 397, 414), (393, 384, 410, 417), (388, 377, 404, 415), (341, 352, 414, 411), (346, 388, 415, 412), (392, 383, 408, 416), (374, 373, 396, 398), (355, 343, 401, 399), (373, 393, 417, 396), (419, 422, 421, 224), (223, 420, 423, 424), (420, 198, 418, 422), (423, 426, 430, 427), (419, 223, 424, 425), (422, 419, 425, 426), (420, 422, 426, 423), (430, 429, 433, 434), (424, 423, 427, 428), (426, 425, 429, 430), (425, 424, 428, 429), (436, 481, 491, 486), (429, 428, 432, 478, 433), (427, 430, 434, 431), (428, 427, 431, 432), (436, 435, 438, 437, 481), (431, 434, 438, 435), (432, 431, 435, 436, 482), (434, 433, 483, 437, 438), (439, 443, 442, 202), (203, 441, 443, 439), (440, 443, 447, 445), (447, 446, 450, 451), (443, 441, 446, 447), (228, 440, 445, 452, 444), (441, 228, 444, 446), (450, 448, 453, 449, 451), (449, 453, 457, 458), (445, 447, 451, 449, 454), (446, 444, 455, 448, 450), (481, 484, 492, 491), (444, 452, 456, 455), (452, 445, 454, 456), (457, 460, 464, 461), (453, 456, 460, 457), (454, 449, 458, 459), (456, 454, 459, 460), (462, 461, 465, 466), (458, 457, 461, 462), (460, 459, 463, 464), (459, 458, 462, 463), (468, 467, 471, 472), (464, 463, 467, 468), (463, 462, 466, 467), (461, 464, 468, 465), (469, 472, 476, 473), (467, 466, 470, 471), (465, 468, 472, 469), (466, 465, 469, 470), (476, 475, 479, 480), (470, 469, 473, 474), (472, 471, 475, 476), (471, 470, 474, 475), (480, 479, 437, 477), (475, 474, 437, 479), (473, 476, 480, 477), (474, 473, 477, 437), (483, 484, 481, 437), (433, 478, 484, 483), (478, 432, 482, 484), (486, 491, 499, 494), (492, 485, 493, 500), (482, 436, 486, 485), (448, 455, 489, 487), (453, 448, 487, 488), (484, 482, 485, 492), (455, 456, 490, 489), (456, 453, 488, 490), (493, 494, 506, 505), (495, 497, 514, 513), (490, 488, 496, 498), (488, 487, 495, 496), (491, 492, 500, 499), (489, 490, 498, 497), (487, 489, 497, 495), (485, 486, 494, 493), (503, 504, 502, 501), (498, 496, 502, 504), (496, 495, 501, 502), (497, 498, 504, 503), (505, 506, 517, 516), (500, 493, 505, 508), (494, 499, 507, 506), (499, 500, 508, 507), (512, 509, 510, 511), (508, 505, 509, 512), (506, 507, 511, 510), (507, 508, 512, 511), (513, 514, 515, 160), (497, 503, 515, 514), (501, 495, 513, 160), (503, 501, 160, 515), (516, 517, 155, 518), (506, 510, 155, 517), (510, 509, 518, 155), (509, 505, 516, 518), (432, 433, 434, 431), (445, 444, 446, 447)])
me_cube.materials.append(mat_material)
me_cube.use_remesh_preserve_volume = False
me_cube.use_remesh_preserve_attributes = False
me_cube.use_mirror_vertex_groups = False
me_cube.update()

# ---- objects
ob_cube = bpy.data.objects.new('Cube', me_cube_003)
ob_pyramid = bpy.data.objects.new('Pyramid', me_cube)
ob_lamp = bpy.data.objects.new('Lamp', light_lamp)
ob_camera = bpy.data.objects.new('Camera', cam_camera)

# ---- transforms, parenting, visibility, modifiers, constraints
ob_cube.location = (0.004429, -5.572, 0.2791)
ob_cube.scale = (0.2832, 0.04316, 0.03909)
ob_cube.lineart.crease_threshold = 0.0
ob_pyramid.location = (0.0, 0.0, 1.015)
ob_pyramid.scale = (6.907, 4.027, 0.318)
ob_pyramid.lock_rotations_4d = False
ob_pyramid.empty_display_type = 'ARROWS'
ob_pyramid.lineart.crease_threshold = 0.0
ob_lamp.location = (4.076, 1.005, 5.904)
ob_lamp.rotation_euler = (0.6503, 0.05522, 1.866)
ob_lamp.lock_rotations_4d = False
ob_lamp.empty_display_type = 'ARROWS'
ob_lamp.color = (0.0, 0.0, 0.0, 0.0)
ob_lamp.lineart.crease_threshold = 0.0
ob_camera.location = (7.481, -6.508, 5.344)
ob_camera.rotation_euler = (1.109, 0.0, 0.8149)
ob_camera.lock_rotations_4d = False
ob_camera.empty_display_type = 'ARROWS'
ob_camera.color = (0.0, 0.0, 0.0, 0.0)
ob_camera.display_type = 'WIRE'
ob_camera.lineart.crease_threshold = 0.0

# ---- collection membership
col_collection_1.objects.link(ob_cube)
col_collection_1.objects.link(ob_pyramid)
col_collection_1.objects.link(ob_lamp)
col_collection_1.objects.link(ob_camera)

# ---- scene / render settings (as saved in the file)
scene.camera = ob_camera
scene.frame_start = 1; scene.frame_end = 250; scene.frame_set(1)
scene.render.engine = 'BLENDER_EEVEE_NEXT'
scene.render.resolution_percentage = 50
scene.render.dither_intensity = 0.0
scene.cycles.use_denoising = False
scene.cycles.samples = 128
scene.cycles.sampling_pattern = 'TABULATED_SOBOL'
scene.cycles.light_sampling_threshold = 0.0
scene.cycles.use_adaptive_sampling = False
scene.cycles.use_light_tree = False
scene.cycles.blur_glossy = 0.0
scene.cycles.sample_clamp_indirect = 0.0
scene.view_settings.view_transform = 'Standard'
bpy.context.view_layer.update()
